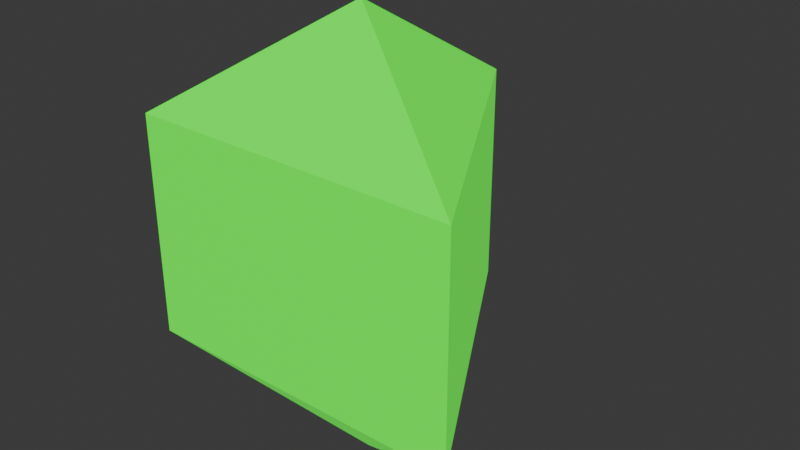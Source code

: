 # Source: ContructCore.blend  (saved by Blender 4.3.34; exported with 4.5.12 LTS)
import bpy
from mathutils import Matrix  # noqa: F401  (used for matrix-valued properties, if any)

bpy.ops.wm.read_factory_settings(use_empty=True)
scene = bpy.context.scene
scene.name = 'Scene'

# ---- materials (node trees are filled in below, after node groups)
mat_playercore = bpy.data.materials.new('PlayerCore')

# ---- material node trees
mat_playercore.use_nodes = True; mat_playercore.node_tree.nodes.clear()
_N = mat_playercore.node_tree.nodes; _L = mat_playercore.node_tree.links
n0 = _N.new('ShaderNodeBsdfPrincipled'); n0.name = 'Principled BSDF'; n0.location = (10, 300)
n0.inputs[0].default_value = (0.0, 0.8002, 0.002405, 1.0)
n0.inputs[2].default_value = 0.0
n0.inputs[27].default_value = (0.008066, 0.6432, 0.0, 1.0)
n0.inputs[28].default_value = 1.0
n1 = _N.new('ShaderNodeOutputMaterial'); n1.name = 'Material Output'; n1.location = (300, 300)
_L.new(n0.outputs[0], n1.inputs[0])
n1.is_active_output = True

# ---- world
world_world = bpy.data.worlds.new('World'); scene.world = world_world
world_world.use_nodes = True; world_world.node_tree.nodes.clear()
_N = world_world.node_tree.nodes; _L = world_world.node_tree.links
n0 = _N.new('ShaderNodeOutputWorld'); n0.name = 'World Output'; n0.location = (300, 300)
n1 = _N.new('ShaderNodeBackground'); n1.name = 'Background'; n1.location = (10, 300)
n1.inputs[0].default_value = (0.05088, 0.05088, 0.05088, 1.0)
_L.new(n1.outputs[0], n0.inputs[0])
n0.is_active_output = True
world_world.color = (0.05088, 0.05088, 0.05088)
world_world.sun_shadow_jitter_overblur = 0.0

# ---- meshes
me_sphere = bpy.data.meshes.new('Sphere')
me_sphere.from_pydata([(0.0, 0.2165, -0.125), (0.1875, -0.1083, 0.125), (0.1875, -0.1083, -0.125), (0.0, 0.0, -0.25), (-0.1875, -0.1083, 0.125), (-0.1875, -0.1083, -0.125), (0.0, 0.0, 0.25), (5.215e-08, 0.2165, 0.125)], [], [(3, 0, 2), (0, 7, 1, 2), (7, 6, 1), (3, 2, 5), (2, 1, 4, 5), (1, 6, 4), (3, 5, 0), (5, 4, 7, 0), (4, 6, 7)])
_uv = me_sphere.uv_layers.new(name='UVMap')
_uv.uv.foreach_set('vector', [0.5, 0.0, 0.6667, 0.3333, 0.3333, 0.3333, 0.6667, 0.3333, 0.6667, 0.6667, 0.3333, 0.6667, 0.3333, 0.3333, 0.6667, 0.6667, 0.5, 1.0, 0.3333, 0.6667, 0.1667, 0.0, 0.3333, 0.3333, 0.0, 0.3333, 0.3333, 0.3333, 0.3333, 0.6667, 0.0, 0.6667, 0.0, 0.3333, 0.3333, 0.6667, 0.1667, 1.0, 0.0, 0.6667, 0.8333, 0.0, 1.0, 0.3333, 0.6667, 0.3333, 1.0, 0.3333, 1.0, 0.6667, 0.6667, 0.6667, 0.6667, 0.3333, 1.0, 0.6667, 0.8333, 1.0, 0.6667, 0.6667])
me_sphere.materials.append(mat_playercore)
me_sphere.update()

# ---- objects
ob_contructcore_rigid = bpy.data.objects.new('ContructCore-rigid', me_sphere)

# ---- transforms, parenting, visibility, modifiers, constraints
ob_contructcore_rigid.location = (0.0, 0.0, 0.0)

# ---- collection membership
scene.collection.objects.link(ob_contructcore_rigid)

# ---- scene / render settings (as saved in the file)
scene.frame_start = 1; scene.frame_end = 250; scene.frame_set(0)
scene.render.engine = 'BLENDER_EEVEE_NEXT'
bpy.context.view_layer.update()

# ---- added for rendering (the .blend has no active camera and no usable light): camera, sun
cam_auto = bpy.data.cameras.new('AutoCamera')
cam_auto.lens = 50.0
cam_auto.sensor_width = 36.0
cam_auto.clip_end = 1000.0
ob_auto_camera = bpy.data.objects.new('AutoCamera', cam_auto)
scene.collection.objects.link(ob_auto_camera)
ob_auto_camera.location = (0.651672, -0.72788, 0.521338)
ob_auto_camera.rotation_euler = (1.09748, -7.21219e-08, 0.694738)
scene.camera = ob_auto_camera
light_auto_sun = bpy.data.lights.new('AutoSun', 'SUN')
light_auto_sun.energy = 3.0
light_auto_sun.angle = 0.0523599
ob_auto_sun = bpy.data.objects.new('AutoSun', light_auto_sun)
scene.collection.objects.link(ob_auto_sun)
ob_auto_sun.rotation_euler = (0.872665, 0.174533, 0.523599)
bpy.context.view_layer.update()
